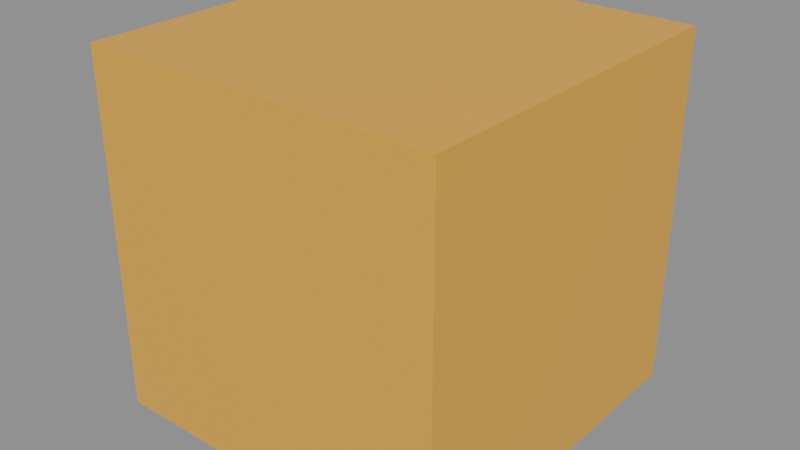 # Source: example.blend  (saved by Blender 5.2.44; exported with 4.5.12 LTS)
import bpy
from mathutils import Matrix  # noqa: F401  (used for matrix-valued properties, if any)

bpy.ops.wm.read_factory_settings(use_empty=True)
scene = bpy.context.scene
scene.name = 'Scene'

# ---- materials (node trees are filled in below, after node groups)
mat_example_material = bpy.data.materials.new('Example Material')

# ---- material node trees
mat_example_material.use_nodes = True; mat_example_material.node_tree.nodes.clear()
_N = mat_example_material.node_tree.nodes; _L = mat_example_material.node_tree.links
n0 = _N.new('ShaderNodeBsdfPrincipled'); n0.name = 'Principled BSDF'; n0.location = (-200, 100)
n0.inputs[0].default_value = (0.85, 0.44, 0.04, 1.0)
n0.inputs[2].default_value = 0.4
n0.inputs[10].default_value = 0.005
n1 = _N.new('ShaderNodeOutputMaterial'); n1.name = 'Material Output'; n1.location = (200, 100)
_L.new(n0.outputs[0], n1.inputs[0])
n1.is_active_output = True

# ---- meshes
me_example_cube = bpy.data.meshes.new('Example Cube')
me_example_cube.from_pydata([(-1.0, -1.0, -1.0), (-1.0, -1.0, 1.0), (-1.0, 1.0, -1.0), (-1.0, 1.0, 1.0), (1.0, -1.0, -1.0), (1.0, -1.0, 1.0), (1.0, 1.0, -1.0), (1.0, 1.0, 1.0)], [], [(0, 1, 3, 2), (2, 3, 7, 6), (6, 7, 5, 4), (4, 5, 1, 0), (2, 6, 4, 0), (7, 3, 1, 5)])
_uv = me_example_cube.uv_layers.new(name='UVMap')
_uv.uv.foreach_set('vector', [0.375, 0.0, 0.625, 0.0, 0.625, 0.25, 0.375, 0.25, 0.375, 0.25, 0.625, 0.25, 0.625, 0.5, 0.375, 0.5, 0.375, 0.5, 0.625, 0.5, 0.625, 0.75, 0.375, 0.75, 0.375, 0.75, 0.625, 0.75, 0.625, 1.0, 0.375, 1.0, 0.125, 0.5, 0.375, 0.5, 0.375, 0.75, 0.125, 0.75, 0.625, 0.5, 0.875, 0.5, 0.875, 0.75, 0.625, 0.75])
me_example_cube.materials.append(mat_example_material)
me_example_cube.update()

# ---- objects
ob_example_cube = bpy.data.objects.new('Example Cube', me_example_cube)

# ---- transforms, parenting, visibility, modifiers, constraints
ob_example_cube.location = (0.0, 0.0, 0.0)

# ---- collection membership
scene.collection.objects.link(ob_example_cube)

# ---- scene / render settings (as saved in the file)
scene.frame_start = 1; scene.frame_end = 250; scene.frame_set(1)
scene.render.engine = 'BLENDER_EEVEE_NEXT'
scene.render.bake_bias = 0.0
scene.render.bake_samples = 0
scene.render.compositor_device = 'GPU'
scene.eevee.use_volume_custom_range = False
scene.eevee.fast_gi_thickness_near = 0.1
scene.eevee.fast_gi_thickness_far = 0.0
scene.eevee.ray_tracing_options.screen_trace_thickness = 0.1
bpy.context.view_layer.update()

# ---- added for rendering (the .blend has no active camera and no usable light): camera, sun + grey world if the file has none
cam_auto = bpy.data.cameras.new('AutoCamera')
cam_auto.lens = 50.0
cam_auto.sensor_width = 36.0
cam_auto.clip_end = 1000.0
ob_auto_camera = bpy.data.objects.new('AutoCamera', cam_auto)
scene.collection.objects.link(ob_auto_camera)
ob_auto_camera.location = (3.20507, -3.84609, 2.56406)
ob_auto_camera.rotation_euler = (1.09748, -7.21219e-08, 0.694738)
scene.camera = ob_auto_camera
light_auto_sun = bpy.data.lights.new('AutoSun', 'SUN')
light_auto_sun.energy = 3.0
light_auto_sun.angle = 0.0523599
ob_auto_sun = bpy.data.objects.new('AutoSun', light_auto_sun)
scene.collection.objects.link(ob_auto_sun)
ob_auto_sun.rotation_euler = (0.872665, 0.174533, 0.523599)
if scene.world is None:
    world_auto = bpy.data.worlds.new('AutoWorld')
    world_auto.color = (0.3, 0.3, 0.3)
    scene.world = world_auto
bpy.context.view_layer.update()
